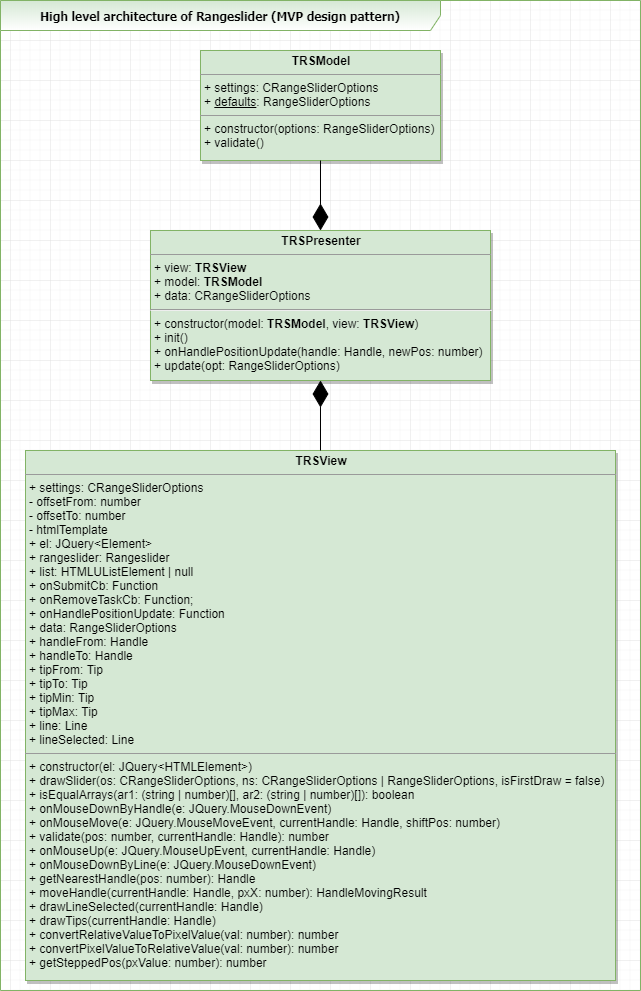

The diagram above was exported from draw.io. Its source (the exported page's mxGraphModel, read from the mxfile embedded in the PNG):
<mxGraphModel dx="3694" dy="3708" grid="1" gridSize="10" guides="1" tooltips="1" connect="1" arrows="1" fold="1" page="1" pageScale="1" pageWidth="850" pageHeight="1100" background="#ffffff" math="0" shadow="0">
  <root>
    <mxCell id="0" />
    <mxCell id="1" parent="0" />
    <mxCell id="2" value="High level architecture of Rangeslider (MVP design pattern)" style="shape=umlFrame;whiteSpace=wrap;html=1;width=440;height=30;fillColor=#d5e8d4;strokeColor=#82b366;swimlaneFillColor=none;shadow=0;comic=0;fontStyle=1;fontFamily=Tahoma;gradientColor=#ffffff;" vertex="1" parent="1">
      <mxGeometry x="-745" y="-990" width="640" height="990" as="geometry" />
    </mxCell>
    <mxCell id="3" value="&lt;p style=&quot;margin: 0px ; margin-top: 4px ; text-align: center&quot;&gt;&lt;b&gt;TRSModel&lt;/b&gt;&lt;/p&gt;&lt;hr size=&quot;1&quot;&gt;&lt;p style=&quot;margin: 0px ; margin-left: 4px&quot;&gt;+ settings: CRangeSliderOptions&lt;/p&gt;&lt;p style=&quot;margin: 0px ; margin-left: 4px&quot;&gt;+ &lt;u&gt;defaults&lt;/u&gt;: RangeSliderOptions&lt;/p&gt;&lt;hr size=&quot;1&quot;&gt;&lt;p style=&quot;margin: 0px ; margin-left: 4px&quot;&gt;+ constructor(options: RangeSliderOptions)&lt;/p&gt;&lt;p style=&quot;margin: 0px ; margin-left: 4px&quot;&gt;+ validate()&lt;/p&gt;" style="verticalAlign=top;align=left;overflow=fill;fontSize=12;fontFamily=Helvetica;html=1;shadow=1;comic=0;labelBackgroundColor=none;strokeColor=#82b366;strokeWidth=1;fillColor=#d5e8d4;" vertex="1" parent="1">
      <mxGeometry x="-545" y="-940" width="240" height="110" as="geometry" />
    </mxCell>
    <mxCell id="4" value="&lt;p style=&quot;margin: 0px ; margin-top: 4px ; text-align: center&quot;&gt;&lt;b&gt;TRSView&lt;/b&gt;&lt;/p&gt;&lt;hr size=&quot;1&quot;&gt;&lt;p style=&quot;margin: 0px ; margin-left: 4px&quot;&gt;+ settings: CRangeSliderOptions&lt;/p&gt;&lt;p style=&quot;margin: 0px ; margin-left: 4px&quot;&gt;- offsetFrom: number&lt;/p&gt;&lt;p style=&quot;margin: 0px ; margin-left: 4px&quot;&gt;- offsetTo: number&lt;/p&gt;&lt;p style=&quot;margin: 0px ; margin-left: 4px&quot;&gt;- htmlTemplate&lt;/p&gt;&lt;p style=&quot;margin: 0px ; margin-left: 4px&quot;&gt;+ el: JQuery&amp;lt;Element&amp;gt;&lt;/p&gt;&lt;p style=&quot;margin: 0px ; margin-left: 4px&quot;&gt;+ rangeslider: Rangeslider&lt;/p&gt;&lt;p style=&quot;margin: 0px ; margin-left: 4px&quot;&gt;+ list: HTMLUListElement | null&lt;/p&gt;&lt;p style=&quot;margin: 0px ; margin-left: 4px&quot;&gt;+ onSubmitCb: Function&lt;/p&gt;&lt;p style=&quot;margin: 0px ; margin-left: 4px&quot;&gt;+ onRemoveTaskCb: Function;&lt;/p&gt;&lt;p style=&quot;margin: 0px ; margin-left: 4px&quot;&gt;+ onHandlePositionUpdate: Function&lt;/p&gt;&lt;p style=&quot;margin: 0px ; margin-left: 4px&quot;&gt;+ data: RangeSliderOptions&lt;/p&gt;&lt;p style=&quot;margin: 0px ; margin-left: 4px&quot;&gt;+ handleFrom: Handle&lt;/p&gt;&lt;p style=&quot;margin: 0px ; margin-left: 4px&quot;&gt;+ handleTo: Handle&lt;/p&gt;&lt;p style=&quot;margin: 0px ; margin-left: 4px&quot;&gt;+ tipFrom: Tip&lt;/p&gt;&lt;p style=&quot;margin: 0px ; margin-left: 4px&quot;&gt;+ tipTo: Tip&lt;/p&gt;&lt;p style=&quot;margin: 0px ; margin-left: 4px&quot;&gt;+ tipMin: Tip&lt;/p&gt;&lt;p style=&quot;margin: 0px ; margin-left: 4px&quot;&gt;+ tipMax: Tip&lt;/p&gt;&lt;p style=&quot;margin: 0px ; margin-left: 4px&quot;&gt;+ line: Line&lt;/p&gt;&lt;p style=&quot;margin: 0px ; margin-left: 4px&quot;&gt;+ lineSelected: Line&lt;/p&gt;&lt;hr size=&quot;1&quot;&gt;&lt;p style=&quot;margin: 0px ; margin-left: 4px&quot;&gt;+ constructor(el: JQuery&amp;lt;HTMLElement&amp;gt;)&lt;/p&gt;&lt;p style=&quot;margin: 0px ; margin-left: 4px&quot;&gt;+ drawSlider(os: CRangeSliderOptions, ns: CRangeSliderOptions | RangeSliderOptions, isFirstDraw = false)&lt;/p&gt;&lt;p style=&quot;margin: 0px ; margin-left: 4px&quot;&gt;+ isEqualArrays(ar1: (string | number)[], ar2: (string | number)[]): boolean&lt;/p&gt;&lt;p style=&quot;margin: 0px ; margin-left: 4px&quot;&gt;+ onMouseDownByHandle(e: JQuery.MouseDownEvent)&lt;/p&gt;&lt;p style=&quot;margin: 0px ; margin-left: 4px&quot;&gt;+ onMouseMove(e: JQuery.MouseMoveEvent, currentHandle: Handle, shiftPos: number)&lt;/p&gt;&lt;p style=&quot;margin: 0px ; margin-left: 4px&quot;&gt;+ validate(pos: number, currentHandle: Handle): number&lt;/p&gt;&lt;p style=&quot;margin: 0px ; margin-left: 4px&quot;&gt;+ onMouseUp(e: JQuery.MouseUpEvent, currentHandle: Handle)&lt;/p&gt;&lt;p style=&quot;margin: 0px ; margin-left: 4px&quot;&gt;+ onMouseDownByLine(e: JQuery.MouseDownEvent)&lt;/p&gt;&lt;p style=&quot;margin: 0px ; margin-left: 4px&quot;&gt;+ getNearestHandle(pos: number): Handle&lt;/p&gt;&lt;p style=&quot;margin: 0px ; margin-left: 4px&quot;&gt;+ moveHandle(currentHandle: Handle, pxX: number): HandleMovingResult&lt;/p&gt;&lt;p style=&quot;margin: 0px ; margin-left: 4px&quot;&gt;+ drawLineSelected(currentHandle: Handle)&lt;/p&gt;&lt;p style=&quot;margin: 0px ; margin-left: 4px&quot;&gt;+ drawTips(currentHandle: Handle)&lt;/p&gt;&lt;p style=&quot;margin: 0px ; margin-left: 4px&quot;&gt;+ convertRelativeValueToPixelValue(val: number): number&lt;/p&gt;&lt;p style=&quot;margin: 0px ; margin-left: 4px&quot;&gt;+ convertPixelValueToRelativeValue(val: number): number&lt;/p&gt;&lt;p style=&quot;margin: 0px ; margin-left: 4px&quot;&gt;+ getSteppedPos(pxValue: number): number&lt;/p&gt;" style="verticalAlign=top;align=left;overflow=fill;fontSize=12;fontFamily=Helvetica;html=1;shadow=1;comic=0;labelBackgroundColor=none;strokeColor=#82b366;strokeWidth=1;fillColor=#d5e8d4;" vertex="1" parent="1">
      <mxGeometry x="-720" y="-540" width="590" height="530" as="geometry" />
    </mxCell>
    <mxCell id="5" value="&lt;p style=&quot;margin: 0px ; margin-top: 4px ; text-align: center&quot;&gt;&lt;b&gt;TRSPresenter&lt;/b&gt;&lt;/p&gt;&lt;hr size=&quot;1&quot;&gt;&lt;p style=&quot;margin: 0px ; margin-left: 4px&quot;&gt;+ view: &lt;b&gt;TRSView&lt;/b&gt;&lt;/p&gt;&lt;p style=&quot;margin: 0px ; margin-left: 4px&quot;&gt;+ model: &lt;b&gt;TRSModel&lt;/b&gt;&lt;/p&gt;&lt;p style=&quot;margin: 0px ; margin-left: 4px&quot;&gt;+ data: CRangeSliderOptions&lt;/p&gt;&lt;hr id=&quot;null&quot;&gt;&lt;p style=&quot;margin: 0px ; margin-left: 4px&quot;&gt;+ constructor(model: &lt;b&gt;TRSModel&lt;/b&gt;, view: &lt;b&gt;TRSView&lt;/b&gt;)&lt;/p&gt;&lt;p style=&quot;margin: 0px ; margin-left: 4px&quot;&gt;+ init()&lt;/p&gt;&lt;p style=&quot;margin: 0px ; margin-left: 4px&quot;&gt;+ onHandlePositionUpdate(handle: Handle, newPos: number)&lt;/p&gt;&lt;p style=&quot;margin: 0px ; margin-left: 4px&quot;&gt;+ update(opt: RangeSliderOptions)&lt;/p&gt;" style="verticalAlign=top;align=left;overflow=fill;fontSize=12;fontFamily=Helvetica;html=1;shadow=1;comic=0;labelBackgroundColor=none;strokeColor=#82b366;strokeWidth=1;fillColor=#d5e8d4;" vertex="1" parent="1">
      <mxGeometry x="-595" y="-760" width="340" height="150" as="geometry" />
    </mxCell>
    <mxCell id="6" value="" style="endArrow=diamondThin;endFill=1;endSize=24;html=1;shadow=0;labelBackgroundColor=none;fontFamily=Tahoma;fontSize=11;align=left;exitX=0.5;exitY=1;exitDx=0;exitDy=0;" edge="1" source="3" target="5" parent="1">
      <mxGeometry width="160" relative="1" as="geometry">
        <mxPoint x="-825" y="-710" as="sourcePoint" />
        <mxPoint x="-665" y="-710" as="targetPoint" />
      </mxGeometry>
    </mxCell>
    <mxCell id="7" value="" style="endArrow=diamondThin;endFill=1;endSize=24;html=1;shadow=0;labelBackgroundColor=none;fontFamily=Tahoma;fontSize=11;align=left;exitX=0.5;exitY=0;exitDx=0;exitDy=0;entryX=0.5;entryY=1;entryDx=0;entryDy=0;" edge="1" source="4" target="5" parent="1">
      <mxGeometry width="160" relative="1" as="geometry">
        <mxPoint x="-705" y="-800" as="sourcePoint" />
        <mxPoint x="-545" y="-800" as="targetPoint" />
      </mxGeometry>
    </mxCell>
  </root>
</mxGraphModel>